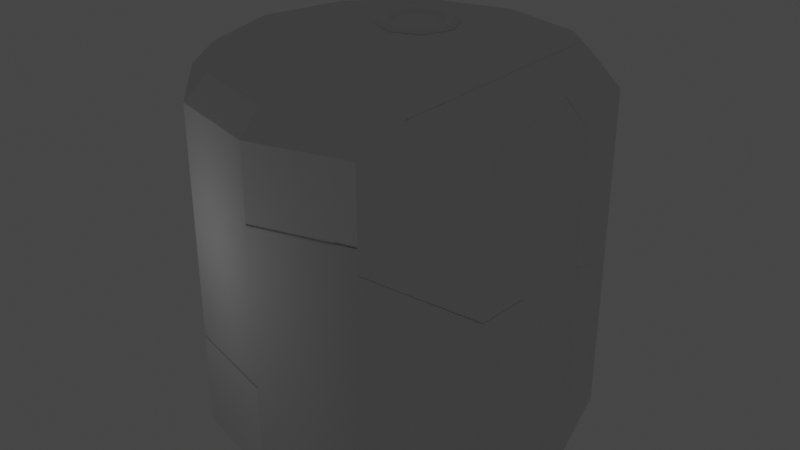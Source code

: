 # Source: silo.blend  (saved by Blender 2.91.10; exported with 4.5.12 LTS)
import bpy
from mathutils import Matrix  # noqa: F401  (used for matrix-valued properties, if any)

bpy.ops.wm.read_factory_settings(use_empty=True)
scene = bpy.context.scene
scene.name = 'Scene'

# ---- collections
col_collection = bpy.data.collections.new('Collection'); scene.collection.children.link(col_collection)

# ---- images (referenced by path relative to the original .blend; pixels are not part of the script)
import os
ASSET_DIR = os.environ.get("B2B_ASSET_DIR", "")  # directory of the original .blend (textures are referenced by path, not embedded)
HERE = os.path.dirname(os.path.abspath(__file__))  # packed textures are extracted next to this script under _unpacked/

def load_image(name, relpath, width, height, colorspace="sRGB"):
    """Load a texture the original file referenced (path relative to the .blend, or extracted next to this script)."""
    p = next((c for c in (os.path.join(HERE, relpath), os.path.join(ASSET_DIR, relpath)) if relpath and os.path.exists(c)), "")
    if p:
        img = bpy.data.images.load(p, check_existing=True)
        img.name = name
    else:  # same state as the original file: an image datablock whose file is absent (Cycles renders it pink)
        img = bpy.data.images.new(name, width, height)
        img.source = "FILE"
        img.filepath = "//" + (relpath or name)
    img.colorspace_settings.name = colorspace
    return img
img_spritesheet_col_png_001 = load_image('spritesheet_col.png.001', 'spritesheet_col.png', 1024, 1024, 'sRGB')

# ---- materials (node trees are filled in below, after node groups)
mat_spritesheet_col = bpy.data.materials.new('spritesheet_col')
mat_spritesheet_col_1 = bpy.data.materials.new('spritesheet_col')
mat_spritesheet_col_1.use_transparent_shadow = False

# ---- material node trees
mat_spritesheet_col_1.use_nodes = True; mat_spritesheet_col_1.node_tree.nodes.clear()
_N = mat_spritesheet_col_1.node_tree.nodes; _L = mat_spritesheet_col_1.node_tree.links
n0 = _N.new('ShaderNodeOutputMaterial'); n0.name = 'Material Output'; n0.location = (400, 0)
n1 = _N.new('ShaderNodeLightPath'); n1.name = 'Light Path'; n1.location = (0, 250)
n2 = _N.new('ShaderNodeBsdfTransparent'); n2.name = 'Transparent BSDF'; n2.location = (-200, -100)
n3 = _N.new('ShaderNodeEmission'); n3.name = 'Emission'; n3.location = (-200, -200)
n4 = _N.new('ShaderNodeMixShader'); n4.name = 'Mix Shader'; n4.location = (200, 0)
n5 = _N.new('ShaderNodeMixShader'); n5.name = 'Mix Shader.001'; n5.location = (0, -100)
n6 = _N.new('ShaderNodeTexImage'); n6.name = 'Image Texture'; n6.location = (-500, 100)
n6.image = img_spritesheet_col_png_001
n6.interpolation = 'Closest'
_L.new(n6.outputs[0], n3.inputs[0])
_L.new(n6.outputs[1], n5.inputs[0])
_L.new(n2.outputs[0], n5.inputs[1])
_L.new(n2.outputs[0], n4.inputs[1])
_L.new(n3.outputs[0], n5.inputs[2])
_L.new(n5.outputs[0], n4.inputs[2])
_L.new(n1.outputs[0], n4.inputs[0])
_L.new(n4.outputs[0], n0.inputs[0])
n0.is_active_output = True

# ---- world
world_world = bpy.data.worlds.new('World'); scene.world = world_world
world_world.use_nodes = True; world_world.node_tree.nodes.clear()
_N = world_world.node_tree.nodes; _L = world_world.node_tree.links
n0 = _N.new('ShaderNodeOutputWorld'); n0.name = 'World Output'; n0.location = (300, 300)
n1 = _N.new('ShaderNodeBackground'); n1.name = 'Background'; n1.location = (10, 300)
n1.inputs[0].default_value = (0.05088, 0.05088, 0.05088, 1.0)
_L.new(n1.outputs[0], n0.inputs[0])
n0.is_active_output = True
world_world.color = (0.05088, 0.05088, 0.05088)
world_world.use_sun_shadow = False
world_world.sun_shadow_jitter_overblur = 0.0

# ---- lights
light_point = bpy.data.lights.new('Point', 'POINT')
light_point.transmission_factor = 0.0
light_point.shadow_soft_size = 0.007812
light_point.shadow_maximum_resolution = 0.006
light_point.use_absolute_resolution = True

# ---- meshes
me_circle_001 = bpy.data.meshes.new('Circle.001')
me_circle_001.from_pydata([(0.045, 2.972, 0.00773), (-1.455, 2.57, 0.00773), (-2.553, 1.472, 0.00773), (-2.955, -0.02785, 0.00773), (-2.553, -1.528, 0.00773), (-1.455, -2.626, 0.00773), (0.04484, -3.028, 0.00773), (1.545, -2.626, 0.00773), (2.643, -1.528, 0.00773), (3.045, -0.02801, 0.00773), (2.643, 1.472, 0.00773), (1.545, 2.57, 0.00773), (0.04498, 2.047, 5.423), (-0.9924, 1.769, 5.423), (-1.752, 1.009, 5.423), (-2.03, -0.02787, 5.423), (-1.752, -1.065, 5.423), (-0.9925, -1.825, 5.423), (0.04487, -2.103, 5.423), (1.082, -1.825, 5.423), (1.842, -1.065, 5.423), (2.12, -0.02798, 5.423), (1.842, 1.009, 5.423), (1.082, 1.769, 5.423), (0.04496, 1.42, 5.423), (-0.6792, 1.226, 5.423), (-1.209, 0.6962, 5.423), (-1.403, -0.02789, 5.423), (-1.209, -0.752, 5.423), (-0.6792, -1.282, 5.423), (0.04488, -1.476, 5.423), (0.769, -1.282, 5.423), (1.299, -0.7521, 5.423), (1.493, -0.02797, 5.423), (1.299, 0.6961, 5.423), (0.7691, 1.226, 5.423), (0.04494, 0.7324, 5.423), (-0.3352, 0.6306, 5.423), (-0.6135, 0.3523, 5.423), (-0.7154, -0.02791, 5.423), (-0.6136, -0.4081, 5.423), (-0.3353, -0.6864, 5.423), (0.0449, -0.7883, 5.423), (0.4251, -0.6864, 5.423), (0.7034, -0.4081, 5.423), (0.8053, -0.02795, 5.423), (0.7034, 0.3522, 5.423), (0.4251, 0.6305, 5.423), (0.04492, -0.02793, 5.423), (0.045, 2.972, 5.073), (0.04499, 2.61, 5.423), (-1.274, 2.257, 5.423), (-1.455, 2.57, 5.073), (-2.24, 1.291, 5.423), (-2.553, 1.472, 5.073), (-2.593, -0.02786, 5.423), (-2.955, -0.02785, 5.073), (-2.24, -1.347, 5.423), (-2.553, -1.528, 5.073), (-1.274, -2.313, 5.423), (-1.455, -2.626, 5.073), (0.04485, -2.666, 5.423), (0.04484, -3.028, 5.073), (1.364, -2.313, 5.423), (1.545, -2.626, 5.073), (2.33, -1.347, 5.423), (2.643, -1.528, 5.073), (2.683, -0.028, 5.423), (3.045, -0.02801, 5.073), (2.33, 1.291, 5.423), (2.643, 1.472, 5.073), (1.364, 2.257, 5.423), (1.545, 2.57, 5.073), (-0.6311, 1.593, 5.448), (-0.9111, 1.478, 5.448), (-1.027, 1.197, 5.448), (-0.9111, 0.9175, 5.448), (-0.6311, 0.8015, 5.448), (-0.3511, 0.9175, 5.448), (-0.2351, 1.197, 5.448), (-0.3511, 1.477, 5.448), (-0.6311, 1.658, 5.498), (-0.957, 1.523, 5.498), (-1.092, 1.197, 5.498), (-0.957, 0.8716, 5.498), (-0.6311, 0.7366, 5.498), (-0.3053, 0.8716, 5.498), (-0.1703, 1.197, 5.498), (-0.3052, 1.523, 5.498), (-0.6311, 1.776, 5.498), (-1.04, 1.607, 5.498), (-1.21, 1.197, 5.498), (-1.04, 0.7885, 5.498), (-0.6311, 0.619, 5.498), (-0.2221, 0.7884, 5.498), (-0.05266, 1.197, 5.498), (-0.2221, 1.607, 5.498), (-0.6311, 1.85, 5.427), (-1.092, 1.659, 5.427), (-1.284, 1.198, 5.427), (-1.093, 0.7361, 5.427), (-0.6311, 0.545, 5.427), (-0.1698, 0.7361, 5.427), (0.02135, 1.197, 5.427), (-0.1697, 1.659, 5.427), (-0.6311, 1.454, 5.448), (-0.8123, 1.379, 5.448), (-0.8874, 1.197, 5.448), (-0.8123, 1.016, 5.448), (-0.6311, 0.9412, 5.448), (-0.4499, 1.016, 5.448), (-0.3748, 1.197, 5.448), (-0.4499, 1.379, 5.448), (-0.6311, 1.197, 5.448), (-1.455, 2.57, 2.709), (-1.455, 2.57, 1.327), (0.045, 2.972, 1.327), (0.045, 2.972, 2.709), (1.545, 2.57, 1.327), (1.545, 2.57, 2.709), (-2.553, 1.472, 2.709), (-2.553, 1.472, 1.327), (-2.955, -0.02785, 2.709), (-2.955, -0.02785, 1.327), (-2.553, -1.528, 2.709), (-2.553, -1.528, 1.327), (-1.455, -2.626, 2.709), (-1.455, -2.626, 1.327), (0.04484, -3.028, 2.709), (0.04484, -3.028, 1.327), (1.545, -2.626, 2.709), (1.545, -2.626, 1.327), (2.643, -1.528, 2.709), (2.643, -1.528, 1.327), (3.045, -0.02801, 2.709), (3.045, -0.02801, 1.327), (2.643, 1.472, 2.709), (2.643, 1.472, 1.327), (0.045, 2.972, 3.891), (1.545, 2.57, 3.891), (-1.455, 2.57, 3.891), (-2.553, 1.472, 3.891), (-2.955, -0.02785, 3.891), (-2.553, -1.528, 3.891), (-1.455, -2.626, 3.891), (0.04484, -3.028, 3.891), (1.545, -2.626, 3.891), (2.643, -1.528, 3.891), (3.045, -0.02801, 3.891), (2.643, 1.472, 3.891)], [], [(59, 17, 16, 57), (50, 12, 23, 71), (67, 21, 20, 65), (61, 18, 17, 59), (53, 14, 13, 51), (55, 15, 14, 53), (69, 22, 21, 67), (63, 19, 18, 61), (57, 16, 15, 55), (71, 23, 22, 69), (65, 20, 19, 63), (141, 54, 52, 140), (148, 68, 66, 147), (145, 62, 60, 144), (142, 56, 54, 141), (149, 70, 68, 148), (146, 64, 62, 145), (143, 58, 56, 142), (139, 72, 70, 149), (140, 52, 49, 138), (147, 66, 64, 146), (144, 60, 58, 143), (138, 49, 72, 139), (12, 24, 35, 23), (14, 26, 25, 13), (21, 33, 32, 20), (18, 30, 29, 17), (15, 27, 26, 14), (22, 34, 33, 21), (19, 31, 30, 18), (16, 28, 27, 15), (23, 35, 34, 22), (13, 25, 24, 12), (20, 32, 31, 19), (17, 29, 28, 16), (29, 41, 40, 28), (24, 36, 47, 35), (26, 38, 37, 25), (33, 45, 44, 32), (30, 42, 41, 29), (27, 39, 38, 26), (34, 46, 45, 33), (31, 43, 42, 30), (28, 40, 39, 27), (35, 47, 46, 34), (25, 37, 36, 24), (32, 44, 43, 31), (41, 48, 40), (36, 48, 47), (38, 48, 37), (45, 48, 44), (42, 48, 41), (39, 48, 38), (46, 48, 45), (43, 48, 42), (40, 48, 39), (47, 48, 46), (37, 48, 36), (44, 48, 43), (52, 51, 50, 49), (54, 53, 51, 52), (56, 55, 53, 54), (58, 57, 55, 56), (60, 59, 57, 58), (62, 61, 59, 60), (64, 63, 61, 62), (66, 65, 63, 64), (68, 67, 65, 66), (70, 69, 67, 68), (72, 71, 69, 70), (49, 50, 71, 72), (51, 13, 12, 50), (73, 80, 88, 81), (79, 78, 86, 87), (77, 76, 84, 85), (75, 74, 82, 83), (80, 79, 87, 88), (78, 77, 85, 86), (76, 75, 83, 84), (74, 73, 81, 82), (88, 87, 95, 96), (86, 85, 93, 94), (84, 83, 91, 92), (82, 81, 89, 90), (81, 88, 96, 89), (87, 86, 94, 95), (85, 84, 92, 93), (83, 82, 90, 91), (95, 94, 102, 103), (93, 92, 100, 101), (91, 90, 98, 99), (96, 95, 103, 104), (94, 93, 101, 102), (92, 91, 99, 100), (90, 89, 97, 98), (89, 96, 104, 97), (80, 73, 105, 112), (78, 79, 111, 110), (76, 77, 109, 108), (74, 75, 107, 106), (79, 80, 112, 111), (77, 78, 110, 109), (75, 76, 108, 107), (73, 74, 106, 105), (111, 112, 113), (109, 110, 113), (107, 108, 113), (105, 106, 113), (112, 105, 113), (110, 111, 113), (108, 109, 113), (106, 107, 113), (0, 116, 118, 11), (116, 117, 119, 118), (5, 127, 125, 4), (127, 126, 124, 125), (8, 133, 131, 7), (133, 132, 130, 131), (1, 115, 116, 0), (115, 114, 117, 116), (11, 118, 137, 10), (118, 119, 136, 137), (4, 125, 123, 3), (125, 124, 122, 123), (7, 131, 129, 6), (131, 130, 128, 129), (10, 137, 135, 9), (137, 136, 134, 135), (3, 123, 121, 2), (123, 122, 120, 121), (6, 129, 127, 5), (129, 128, 126, 127), (9, 135, 133, 8), (135, 134, 132, 133), (2, 121, 115, 1), (121, 120, 114, 115), (117, 138, 139, 119), (126, 144, 143, 124), (132, 147, 146, 130), (114, 140, 138, 117), (119, 139, 149, 136), (124, 143, 142, 122), (130, 146, 145, 128), (136, 149, 148, 134), (122, 142, 141, 120), (128, 145, 144, 126), (134, 148, 147, 132), (120, 141, 140, 114)])
me_circle_001.polygons.foreach_set('use_smooth', [True] * 148)
_uv = me_circle_001.uv_layers.new(name='UVMap')
_uv.uv.foreach_set('vector', [0.2324, 0.8439, 0.2324, 0.8904, 0.168, 0.8904, 0.1504, 0.8439, 0.2363, 0.8439, 0.2363, 0.8904, 0.1721, 0.8904, 0.1543, 0.8439, 0.2363, 0.8439, 0.2363, 0.8904, 0.1721, 0.8904, 0.1543, 0.8439, 0.2363, 0.8439, 0.2363, 0.8904, 0.1721, 0.8904, 0.1543, 0.8439, 0.2324, 0.8439, 0.2324, 0.8904, 0.168, 0.8904, 0.1504, 0.8439, 0.2363, 0.8439, 0.2363, 0.8904, 0.1721, 0.8904, 0.1543, 0.8439, 0.2285, 0.8439, 0.2285, 0.8904, 0.1641, 0.8904, 0.1465, 0.8439, 0.2285, 0.8439, 0.2285, 0.8904, 0.1641, 0.8904, 0.1465, 0.8439, 0.2285, 0.8439, 0.2285, 0.8904, 0.1641, 0.8904, 0.1465, 0.8439, 0.2324, 0.8439, 0.2324, 0.8904, 0.168, 0.8904, 0.1504, 0.8439, 0.2324, 0.8439, 0.2324, 0.8904, 0.168, 0.8904, 0.1504, 0.8439, 0.4218, 0.7032, 0.4218, 0.7812, 0.3438, 0.7812, 0.3438, 0.7032, 0.4218, 0.7032, 0.4218, 0.7812, 0.3438, 0.7812, 0.3438, 0.7032, 0.4218, 0.7032, 0.4218, 0.7812, 0.3438, 0.7812, 0.3438, 0.7032, 0.4218, 0.7032, 0.4218, 0.7812, 0.3438, 0.7812, 0.3438, 0.7032, 0.4218, 0.7032, 0.4218, 0.7812, 0.3438, 0.7812, 0.3438, 0.7032, 0.4218, 0.7032, 0.4218, 0.7812, 0.3438, 0.7812, 0.3438, 0.7032, 0.4218, 0.7032, 0.4218, 0.7812, 0.3438, 0.7812, 0.3438, 0.7032, 0.4218, 0.7032, 0.4218, 0.7812, 0.3438, 0.7812, 0.3438, 0.7032, 0.4218, 0.7053, 0.4218, 0.7791, 0.3438, 0.7791, 0.3438, 0.7053, 0.4218, 0.7032, 0.4218, 0.7812, 0.3438, 0.7812, 0.3438, 0.7032, 0.4218, 0.7032, 0.4218, 0.7812, 0.3438, 0.7812, 0.3438, 0.7032, 0.4218, 0.7032, 0.4218, 0.7812, 0.3438, 0.7812, 0.3438, 0.7032, 0.2266, 0.8439, 0.2266, 0.8904, 0.1816, 0.8904, 0.1641, 0.8439, 0.2246, 0.8439, 0.2246, 0.8904, 0.1797, 0.8904, 0.1602, 0.8439, 0.2266, 0.8439, 0.2266, 0.8904, 0.1816, 0.8904, 0.1641, 0.8439, 0.2266, 0.8439, 0.2266, 0.8904, 0.1816, 0.8904, 0.1641, 0.8439, 0.2266, 0.8439, 0.2266, 0.8904, 0.1816, 0.8904, 0.1641, 0.8439, 0.2186, 0.8439, 0.2186, 0.8904, 0.1738, 0.8904, 0.1543, 0.8439, 0.2186, 0.8439, 0.2186, 0.8904, 0.1738, 0.8904, 0.1543, 0.8439, 0.2186, 0.8439, 0.2186, 0.8904, 0.1738, 0.8904, 0.1543, 0.8439, 0.2246, 0.8439, 0.2246, 0.8904, 0.1797, 0.8904, 0.1602, 0.8439, 0.2186, 0.8439, 0.2186, 0.8904, 0.1738, 0.8904, 0.1543, 0.8439, 0.2246, 0.8439, 0.2246, 0.8904, 0.1797, 0.8904, 0.1602, 0.8439, 0.2246, 0.8439, 0.2246, 0.8904, 0.1797, 0.8904, 0.1602, 0.8439, 0.2129, 0.8439, 0.2129, 0.8904, 0.1895, 0.8904, 0.1699, 0.8439, 0.2168, 0.8439, 0.2168, 0.8904, 0.1934, 0.8904, 0.1738, 0.8439, 0.2129, 0.8439, 0.2129, 0.8904, 0.1895, 0.8904, 0.1699, 0.8439, 0.2168, 0.8439, 0.2168, 0.8904, 0.1934, 0.8904, 0.1738, 0.8439, 0.2168, 0.8439, 0.2168, 0.8904, 0.1934, 0.8904, 0.1738, 0.8439, 0.2168, 0.8439, 0.2168, 0.8904, 0.1934, 0.8904, 0.1738, 0.8439, 0.209, 0.8439, 0.209, 0.8904, 0.1855, 0.8904, 0.1641, 0.8439, 0.209, 0.8439, 0.209, 0.8904, 0.1855, 0.8904, 0.1641, 0.8439, 0.209, 0.8439, 0.209, 0.8904, 0.1855, 0.8904, 0.1641, 0.8439, 0.2129, 0.8439, 0.2129, 0.8904, 0.1895, 0.8904, 0.1699, 0.8439, 0.209, 0.8439, 0.209, 0.8904, 0.1855, 0.8904, 0.1641, 0.8439, 0.2129, 0.8439, 0.2129, 0.8904, 0.1895, 0.8904, 0.1699, 0.8439, 0.2031, 0.8439, 0.2031, 0.8904, 0.1797, 0.8439, 0.207, 0.8439, 0.207, 0.8904, 0.1836, 0.8439, 0.2031, 0.8439, 0.2031, 0.8904, 0.1797, 0.8439, 0.207, 0.8439, 0.207, 0.8904, 0.1836, 0.8439, 0.207, 0.8439, 0.207, 0.8904, 0.1836, 0.8439, 0.207, 0.8439, 0.207, 0.8904, 0.1836, 0.8439, 0.1973, 0.8439, 0.1973, 0.8904, 0.1738, 0.8439, 0.1973, 0.8439, 0.1973, 0.8904, 0.1738, 0.8439, 0.1973, 0.8439, 0.1973, 0.8904, 0.1738, 0.8439, 0.2031, 0.8439, 0.2031, 0.8904, 0.1797, 0.8439, 0.1973, 0.8439, 0.1973, 0.8904, 0.1738, 0.8439, 0.2031, 0.8439, 0.2031, 0.8904, 0.1797, 0.8439, 0.4218, 0.7195, 0.4218, 0.7509, 0.3438, 0.7668, 0.3438, 0.7375, 0.4218, 0.72, 0.4218, 0.7514, 0.3438, 0.7673, 0.3438, 0.7381, 0.4218, 0.7186, 0.4218, 0.75, 0.3438, 0.7658, 0.3438, 0.7366, 0.4062, 0.7117, 0.4062, 0.7431, 0.3438, 0.7589, 0.3438, 0.7297, 0.4062, 0.7123, 0.4062, 0.7436, 0.3438, 0.7595, 0.3438, 0.7303, 0.4218, 0.7186, 0.4218, 0.75, 0.3438, 0.7658, 0.3438, 0.7366, 0.4102, 0.7033, 0.4102, 0.7498, 0.3262, 0.7498, 0.3145, 0.7033, 0.4218, 0.72, 0.4218, 0.7514, 0.3438, 0.7673, 0.3438, 0.7381, 0.4218, 0.7186, 0.4218, 0.75, 0.3438, 0.7658, 0.3438, 0.7366, 0.4218, 0.7195, 0.4218, 0.7509, 0.3438, 0.7668, 0.3438, 0.7375, 0.4218, 0.72, 0.4218, 0.7514, 0.3438, 0.7673, 0.3438, 0.7381, 0.4218, 0.7186, 0.4218, 0.75, 0.3438, 0.7658, 0.3438, 0.7366, 0.2285, 0.8439, 0.2285, 0.8904, 0.1641, 0.8904, 0.1465, 0.8439, 0.08008, 0.7188, 0.08008, 0.75, 0.07617, 0.75, 0.07617, 0.7188, 0.08008, 0.7188, 0.08008, 0.75, 0.07617, 0.75, 0.07617, 0.7188, 0.08008, 0.7188, 0.08008, 0.75, 0.07617, 0.75, 0.07617, 0.7188, 0.08008, 0.7188, 0.08008, 0.75, 0.07617, 0.75, 0.07617, 0.7188, 0.08008, 0.7188, 0.08008, 0.75, 0.07617, 0.75, 0.07617, 0.7188, 0.08008, 0.7188, 0.08008, 0.75, 0.07617, 0.75, 0.07617, 0.7188, 0.08008, 0.7188, 0.08008, 0.75, 0.07617, 0.75, 0.07617, 0.7188, 0.08008, 0.7188, 0.08008, 0.75, 0.07617, 0.75, 0.07617, 0.7188, 0.08203, 0.7188, 0.08203, 0.75, 0.07617, 0.75, 0.07617, 0.7188, 0.08203, 0.7188, 0.08203, 0.75, 0.07617, 0.75, 0.07617, 0.7188, 0.08203, 0.7188, 0.08203, 0.75, 0.07617, 0.75, 0.07617, 0.7188, 0.08203, 0.7188, 0.08203, 0.75, 0.07617, 0.75, 0.07617, 0.7188, 0.08203, 0.7188, 0.08203, 0.75, 0.07617, 0.75, 0.07617, 0.7188, 0.08203, 0.7188, 0.08203, 0.75, 0.07617, 0.75, 0.07617, 0.7188, 0.08203, 0.7188, 0.08203, 0.75, 0.07617, 0.75, 0.07617, 0.7188, 0.08203, 0.7188, 0.08203, 0.75, 0.07617, 0.75, 0.07617, 0.7188, 0.08203, 0.7188, 0.08203, 0.75, 0.07617, 0.75, 0.07617, 0.7188, 0.08203, 0.7188, 0.08203, 0.75, 0.07617, 0.75, 0.07617, 0.7188, 0.08203, 0.7188, 0.08203, 0.75, 0.07617, 0.75, 0.07617, 0.7188, 0.08203, 0.7188, 0.08203, 0.75, 0.07617, 0.75, 0.07617, 0.7188, 0.08203, 0.7188, 0.08203, 0.75, 0.07617, 0.75, 0.07617, 0.7188, 0.08203, 0.7188, 0.08203, 0.75, 0.07617, 0.75, 0.07617, 0.7188, 0.08203, 0.7188, 0.08203, 0.75, 0.07617, 0.75, 0.07617, 0.7188, 0.08203, 0.7188, 0.08203, 0.75, 0.07617, 0.75, 0.07617, 0.7188, 0.08008, 0.7188, 0.08008, 0.75, 0.07227, 0.75, 0.07227, 0.7188, 0.08008, 0.7188, 0.08008, 0.75, 0.07227, 0.75, 0.07227, 0.7188, 0.08008, 0.7188, 0.08008, 0.75, 0.07227, 0.75, 0.07227, 0.7188, 0.08008, 0.7188, 0.08008, 0.75, 0.07227, 0.75, 0.07227, 0.7188, 0.08008, 0.7188, 0.08008, 0.75, 0.07227, 0.75, 0.07227, 0.7188, 0.08008, 0.7188, 0.08008, 0.75, 0.07227, 0.75, 0.07227, 0.7188, 0.08008, 0.7188, 0.08008, 0.75, 0.07227, 0.75, 0.07227, 0.7188, 0.08008, 0.7188, 0.08008, 0.75, 0.07227, 0.75, 0.07227, 0.7188, 0.08398, 0.7188, 0.08398, 0.75, 0.06836, 0.7188, 0.08398, 0.7188, 0.08398, 0.75, 0.06836, 0.7188, 0.08398, 0.7188, 0.08398, 0.75, 0.06836, 0.7188, 0.08398, 0.7188, 0.08398, 0.75, 0.06836, 0.7188, 0.08398, 0.7188, 0.08398, 0.75, 0.06836, 0.75, 0.08398, 0.7188, 0.08398, 0.75, 0.06836, 0.75, 0.08398, 0.7188, 0.08398, 0.75, 0.06836, 0.75, 0.08398, 0.7188, 0.08398, 0.75, 0.06836, 0.75, 0.4218, 0.625, 0.4218, 0.7031, 0.3438, 0.7031, 0.3438, 0.625, 0.4218, 0.7032, 0.4218, 0.7812, 0.3438, 0.7812, 0.3438, 0.7032, 0.4218, 0.625, 0.4218, 0.7031, 0.3438, 0.7031, 0.3438, 0.625, 0.4218, 0.7032, 0.4218, 0.7812, 0.3438, 0.7812, 0.3438, 0.7032, 0.4218, 0.625, 0.4218, 0.7031, 0.3438, 0.7031, 0.3438, 0.625, 0.4218, 0.7032, 0.4218, 0.7812, 0.3438, 0.7812, 0.3438, 0.7032, 0.4218, 0.625, 0.4218, 0.7031, 0.3438, 0.7031, 0.3438, 0.625, 0.4218, 0.7032, 0.4218, 0.7812, 0.3438, 0.7812, 0.3438, 0.7032, 0.4218, 0.625, 0.4218, 0.7031, 0.3438, 0.7031, 0.3438, 0.625, 0.4218, 0.7032, 0.4218, 0.7812, 0.3438, 0.7812, 0.3438, 0.7032, 0.4218, 0.625, 0.4218, 0.7031, 0.3438, 0.7031, 0.3438, 0.625, 0.4218, 0.7032, 0.4218, 0.7812, 0.3438, 0.7812, 0.3438, 0.7032, 0.4218, 0.625, 0.4218, 0.7031, 0.3438, 0.7031, 0.3438, 0.625, 0.4218, 0.7032, 0.4218, 0.7812, 0.3438, 0.7812, 0.3438, 0.7032, 0.4218, 0.625, 0.4218, 0.7031, 0.3438, 0.7031, 0.3438, 0.625, 0.4218, 0.7032, 0.4218, 0.7812, 0.3438, 0.7812, 0.3438, 0.7032, 0.4218, 0.625, 0.4218, 0.7031, 0.3438, 0.7031, 0.3438, 0.625, 0.4218, 0.7032, 0.4218, 0.7812, 0.3438, 0.7812, 0.3438, 0.7032, 0.4218, 0.625, 0.4218, 0.7031, 0.3438, 0.7031, 0.3438, 0.625, 0.4218, 0.7032, 0.4218, 0.7812, 0.3438, 0.7812, 0.3438, 0.7032, 0.4218, 0.625, 0.4218, 0.7031, 0.3438, 0.7031, 0.3438, 0.625, 0.4218, 0.7032, 0.4218, 0.7812, 0.3438, 0.7812, 0.3438, 0.7032, 0.4218, 0.625, 0.4218, 0.7031, 0.3438, 0.7031, 0.3438, 0.625, 0.4218, 0.7032, 0.4218, 0.7812, 0.3438, 0.7812, 0.3438, 0.7032, 0.4218, 0.7032, 0.4218, 0.7812, 0.3438, 0.7812, 0.3438, 0.7032, 0.4218, 0.7032, 0.4218, 0.7812, 0.3438, 0.7812, 0.3438, 0.7032, 0.4218, 0.7032, 0.4218, 0.7812, 0.3438, 0.7812, 0.3438, 0.7032, 0.4218, 0.7032, 0.4218, 0.7812, 0.3438, 0.7812, 0.3438, 0.7032, 0.4218, 0.7032, 0.4218, 0.7812, 0.3438, 0.7812, 0.3438, 0.7032, 0.4218, 0.7032, 0.4218, 0.7812, 0.3438, 0.7812, 0.3438, 0.7032, 0.4218, 0.7032, 0.4218, 0.7812, 0.3438, 0.7812, 0.3438, 0.7032, 0.4218, 0.7032, 0.4218, 0.7812, 0.3438, 0.7812, 0.3438, 0.7032, 0.4218, 0.7032, 0.4218, 0.7812, 0.3438, 0.7812, 0.3438, 0.7032, 0.4218, 0.7032, 0.4218, 0.7812, 0.3438, 0.7812, 0.3438, 0.7032, 0.4218, 0.7032, 0.4218, 0.7812, 0.3438, 0.7812, 0.3438, 0.7032, 0.4218, 0.7032, 0.4218, 0.7812, 0.3438, 0.7812, 0.3438, 0.7032])
me_circle_001.materials.append(mat_spritesheet_col)
me_circle_001.materials.append(mat_spritesheet_col_1)
me_circle_001.use_remesh_fix_poles = True
me_circle_001.use_remesh_preserve_attributes = False
me_circle_001.use_mirror_vertex_groups = False
me_circle_001.update()
me_plane = bpy.data.meshes.new('Plane')
me_plane.from_pydata([(-2.364, -2.98e-08, 1.408e-07), (2.701, -2.98e-08, -1.662e-07), (-2.364, 1.5, -0.4019), (2.701, 1.5, -0.4019), (-2.364, 2.598, -1.5), (2.701, 2.598, -1.5), (-2.364, 3.0, -3.0), (2.701, 3.0, -3.0), (-2.364, 2.598, -4.5), (2.701, 2.598, -4.5), (-2.364, 1.5, -5.598), (2.701, 1.5, -5.598), (-2.364, 1.311e-06, -6.0), (2.701, 1.311e-06, -6.0), (-2.364, -1.5, -5.598), (2.701, -1.5, -5.598), (-2.364, -2.598, -4.5), (2.701, -2.598, -4.5), (-2.364, -3.0, -3.0), (2.701, -3.0, -3.0), (-2.364, -2.598, -1.5), (2.701, -2.598, -1.5), (-2.364, -1.5, -0.4019), (2.701, -1.5, -0.4019), (-2.714, 9.85e-08, -0.3362), (-2.714, 1.332, -0.6931), (-2.714, 2.307, -1.668), (-2.714, 2.664, -3.0), (-2.714, 2.307, -4.332), (-2.714, 1.332, -5.307), (-2.714, 1.289e-06, -5.664), (-2.714, -1.332, -5.307), (-2.714, -2.307, -4.332), (-2.714, -2.664, -3.0), (-2.714, -2.307, -1.668), (-2.714, -1.332, -0.6931), (-2.714, 9.835e-07, -3.0), (2.701, 9.636e-07, -3.0)], [], [(0, 1, 3, 2), (2, 3, 5, 4), (4, 5, 7, 6), (6, 7, 9, 8), (8, 9, 11, 10), (10, 11, 13, 12), (12, 13, 15, 14), (14, 15, 17, 16), (16, 17, 19, 18), (18, 19, 21, 20), (20, 21, 23, 22), (0, 2, 25, 24), (14, 16, 32, 31), (12, 14, 31, 30), (10, 12, 30, 29), (8, 10, 29, 28), (6, 8, 28, 27), (4, 6, 27, 26), (20, 22, 35, 34), (2, 4, 26, 25), (18, 20, 34, 33), (16, 18, 33, 32), (0, 24, 35, 22, 23, 1), (24, 25, 36), (35, 24, 36), (31, 32, 36), (28, 29, 36), (25, 26, 36), (32, 33, 36), (29, 30, 36), (26, 27, 36), (33, 34, 36), (30, 31, 36), (27, 28, 36), (34, 35, 36), (13, 11, 37), (11, 9, 37), (9, 7, 37), (7, 5, 37), (23, 21, 37), (5, 3, 37), (21, 19, 37), (3, 1, 37), (19, 17, 37), (1, 23, 37), (17, 15, 37), (15, 13, 37)])
_uv = me_plane.uv_layers.new(name='UVMap')
_uv.uv.foreach_set('vector', [0.0, 0.0, 1.0, 0.0, 1.0, 1.0, 0.0, 1.0, 0.0, 1.0, 1.0, 1.0, 1.0, 1.0, 0.0, 1.0, 0.0, 1.0, 1.0, 1.0, 1.0, 1.0, 0.0, 1.0, 0.0, 1.0, 1.0, 1.0, 1.0, 1.0, 0.0, 1.0, 0.0, 1.0, 1.0, 1.0, 1.0, 1.0, 0.0, 1.0, 0.0, 1.0, 1.0, 1.0, 1.0, 1.0, 0.0, 1.0, 0.0, 1.0, 1.0, 1.0, 1.0, 1.0, 0.0, 1.0, 0.0, 1.0, 1.0, 1.0, 1.0, 1.0, 0.0, 1.0, 0.0, 1.0, 1.0, 1.0, 1.0, 1.0, 0.0, 1.0, 0.0, 1.0, 1.0, 1.0, 1.0, 1.0, 0.0, 1.0, 0.0, 1.0, 1.0, 1.0, 1.0, 1.0, 0.0, 1.0, 0.0, 0.0, 0.0, 1.0, 0.0, 1.0, 0.0, 0.0, 0.0, 1.0, 0.0, 1.0, 0.0, 1.0, 0.0, 1.0, 0.0, 1.0, 0.0, 1.0, 0.0, 1.0, 0.0, 1.0, 0.0, 1.0, 0.0, 1.0, 0.0, 1.0, 0.0, 1.0, 0.0, 1.0, 0.0, 1.0, 0.0, 1.0, 0.0, 1.0, 0.0, 1.0, 0.0, 1.0, 0.0, 1.0, 0.0, 1.0, 0.0, 1.0, 0.0, 1.0, 0.0, 1.0, 0.0, 1.0, 0.0, 1.0, 0.0, 1.0, 0.0, 1.0, 0.0, 1.0, 0.0, 1.0, 0.0, 1.0, 0.0, 1.0, 0.0, 1.0, 0.0, 1.0, 0.0, 1.0, 0.0, 1.0, 0.0, 1.0, 0.0, 1.0, 0.0, 1.0, 0.0, 1.0, 0.0, 1.0, 0.0, 0.0, 0.0, 0.0, 0.0, 1.0, 0.0, 1.0, 1.0, 1.0, 1.0, 0.0, 0.0, 0.0, 0.0, 1.0, 0.0, 0.0, 0.0, 1.0, 0.0, 0.0, 0.0, 1.0, 0.0, 1.0, 0.0, 1.0, 0.0, 1.0, 0.0, 1.0, 0.0, 1.0, 0.0, 1.0, 0.0, 1.0, 0.0, 1.0, 0.0, 1.0, 0.0, 1.0, 0.0, 1.0, 0.0, 1.0, 0.0, 1.0, 0.0, 1.0, 0.0, 1.0, 0.0, 1.0, 0.0, 1.0, 0.0, 1.0, 0.0, 1.0, 0.0, 1.0, 0.0, 1.0, 0.0, 1.0, 0.0, 1.0, 0.0, 1.0, 0.0, 1.0, 0.0, 1.0, 0.0, 1.0, 0.0, 1.0, 0.0, 1.0, 0.0, 1.0, 1.0, 1.0, 1.0, 1.0, 1.0, 1.0, 1.0, 1.0, 1.0, 1.0, 1.0, 1.0, 1.0, 1.0, 1.0, 1.0, 1.0, 1.0, 1.0, 1.0, 1.0, 1.0, 1.0, 1.0, 1.0, 1.0, 1.0, 1.0, 1.0, 1.0, 1.0, 1.0, 1.0, 1.0, 1.0, 1.0, 1.0, 1.0, 1.0, 1.0, 1.0, 1.0, 1.0, 1.0, 1.0, 0.0, 1.0, 1.0, 1.0, 1.0, 1.0, 1.0, 1.0, 1.0, 1.0, 0.0, 1.0, 1.0, 1.0, 0.0, 1.0, 1.0, 1.0, 1.0, 1.0, 1.0, 1.0, 1.0, 1.0, 1.0, 1.0, 1.0])
me_plane.use_remesh_fix_poles = True
me_plane.use_remesh_preserve_attributes = False
me_plane.use_mirror_vertex_groups = False
me_plane.update()

# ---- objects
ob_circle = bpy.data.objects.new('Circle', me_circle_001)
ob_point = bpy.data.objects.new('Point', light_point)
ob_collisionmesh = bpy.data.objects.new('CollisionMesh', me_plane)

# ---- transforms, parenting, visibility, modifiers, constraints
ob_circle.location = (-0.04492, 0.02793, -0.00773)
ob_circle.rotation_euler = (0.0, -0.0, 2.65e-05)
ob_circle.lineart.crease_threshold = 0.0
_m = ob_circle.modifiers.new('EdgeSplit', 'EDGE_SPLIT')
_m.split_angle = 0.7487
ob_point.location = (-1.473, -4.535, 3.433)
ob_point.lineart.crease_threshold = 0.0
ob_collisionmesh.location = (3.0, -1.393e-06, 2.701)
ob_collisionmesh.rotation_euler = (-0.0, 1.571, 0.0)
ob_collisionmesh.lineart.crease_threshold = 0.0

# ---- collection membership
col_collection.objects.link(ob_circle)
col_collection.objects.link(ob_point)
col_collection.objects.link(ob_collisionmesh)

# ---- scene / render settings (as saved in the file)
scene.frame_start = 1; scene.frame_end = 250; scene.frame_set(1)
scene.render.engine = 'BLENDER_EEVEE_NEXT'
scene.cycles.use_denoising = False
scene.cycles.samples = 128
scene.cycles.sampling_pattern = 'TABULATED_SOBOL'
scene.cycles.use_adaptive_sampling = False
scene.cycles.use_light_tree = False
scene.view_settings.view_transform = 'Filmic'
bpy.context.view_layer.update()

# ---- added for rendering (the .blend has no active camera): camera
cam_auto = bpy.data.cameras.new('AutoCamera')
cam_auto.lens = 50.0
cam_auto.sensor_width = 36.0
cam_auto.clip_end = 1000.0
ob_auto_camera = bpy.data.objects.new('AutoCamera', cam_auto)
scene.collection.objects.link(ob_auto_camera)
ob_auto_camera.location = (9.35102, -11.2212, 10.2259)
ob_auto_camera.rotation_euler = (1.09748, -7.21219e-08, 0.694738)
scene.camera = ob_auto_camera
bpy.context.view_layer.update()
